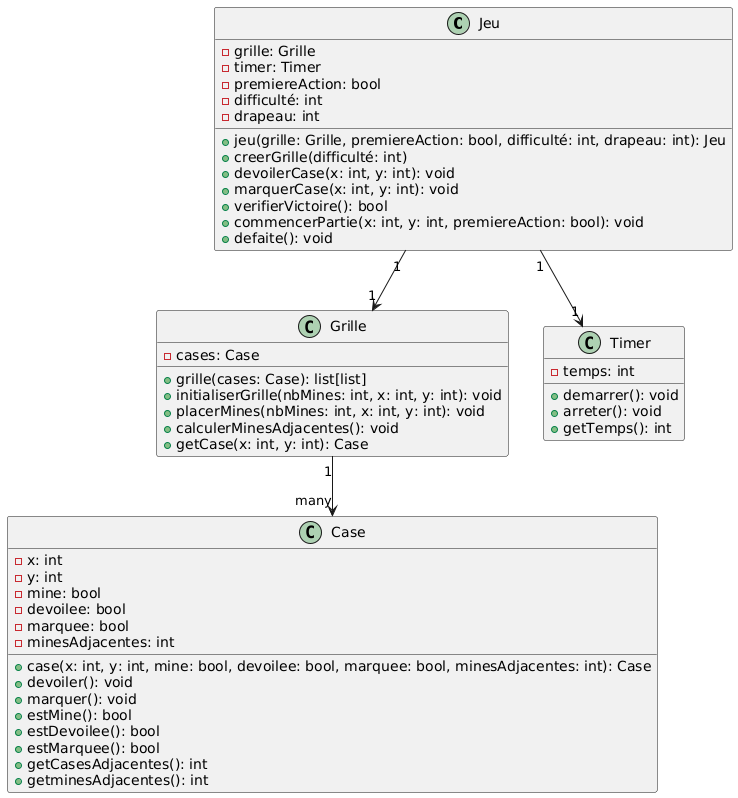

The diagram above was rendered by PlantUML. Its source (embedded in the PNG):
@startuml
class Jeu {
    - grille: Grille
    - timer: Timer
    - premiereAction: bool
    - difficulté: int
    - drapeau: int
    + jeu(grille: Grille, premiereAction: bool, difficulté: int, drapeau: int): Jeu
    + creerGrille(difficulté: int)
    + devoilerCase(x: int, y: int): void
    + marquerCase(x: int, y: int): void
    + verifierVictoire(): bool
    + commencerPartie(x: int, y: int, premiereAction: bool): void
    + defaite(): void
}

class Grille {
    - cases: Case
    + grille(cases: Case): list[list]
    + initialiserGrille(nbMines: int, x: int, y: int): void
    + placerMines(nbMines: int, x: int, y: int): void
    + calculerMinesAdjacentes(): void
    + getCase(x: int, y: int): Case
}

class Case {
    - x: int
    - y: int
    - mine: bool
    - devoilee: bool
    - marquee: bool
    - minesAdjacentes: int
    + case(x: int, y: int, mine: bool, devoilee: bool, marquee: bool, minesAdjacentes: int): Case
    + devoiler(): void
    + marquer(): void
    + estMine(): bool
    + estDevoilee(): bool
    + estMarquee(): bool
    + getCasesAdjacentes(): int
    + getminesAdjacentes(): int
}

class Timer {
    - temps: int
    + demarrer(): void
    + arreter(): void
    + getTemps(): int
}

Jeu "1" --> "1" Grille
Grille "1" --> "many" Case
Jeu "1" --> "1" Timer
@enduml